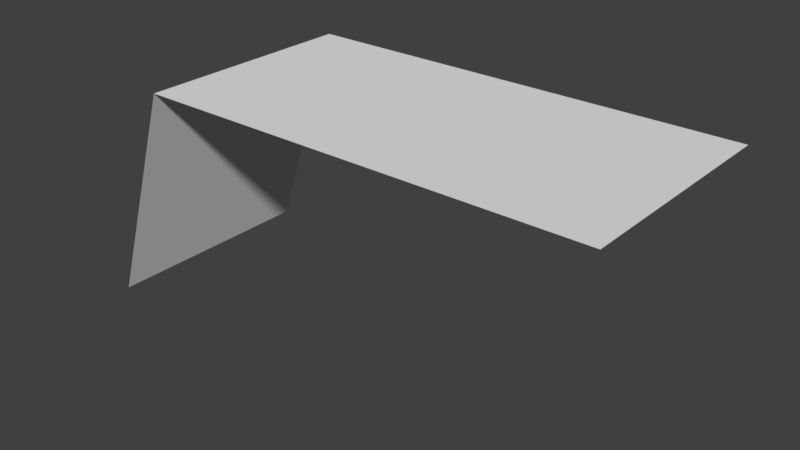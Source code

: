 # Source: lava--chase.blend  (saved by Blender 2.79.0; exported with 4.5.12 LTS)
import bpy
from mathutils import Matrix  # noqa: F401  (used for matrix-valued properties, if any)

bpy.ops.wm.read_factory_settings(use_empty=True)
scene = bpy.context.scene
scene.name = 'Scene'

# ---- collections
col_collection_1 = bpy.data.collections.new('Collection 1'); scene.collection.children.link(col_collection_1)

# ---- materials (node trees are filled in below, after node groups)
mat_surface_lava = bpy.data.materials.new('Surface Lava')
mat_surface_lava.alpha_threshold = 0.0
mat_surface_lava.use_transparent_shadow = False
mat_surface_lava.roughness = 0.5
mat_surface_lava.specular_intensity = 0.0

# ---- material node trees

# ---- world
world_world = bpy.data.worlds.new('World'); scene.world = world_world
world_world.color = (0.05088, 0.05088, 0.05088)
world_world.use_sun_shadow = False
world_world.sun_shadow_jitter_overblur = 0.0
world_world.cycles.sampling_method = 'MANUAL'

# ---- meshes
me_plane = bpy.data.meshes.new('Plane')
me_plane.from_pydata([(-6.0, -3.0, 0.0), (6.0, -3.0, 0.0), (-6.0, 3.0, 0.0), (6.0, 3.0, 0.0), (-8.0, -3.0, -6.0), (-8.0, 3.0, -6.0)], [], [(0, 1, 3, 2), (0, 2, 5, 4)])
_uv = me_plane.uv_layers.new(name='UVMap')
_uv.uv.foreach_set('vector', [3.0, 3.0, -3.0, 3.0, -3.0, -4.768e-07, 3.0, 4.768e-07, -1.0, -1.0, -1.0, 2.0, 2.0, 2.0, 2.0, -1.0])
me_plane.materials.append(mat_surface_lava)
me_plane.use_remesh_preserve_volume = False
me_plane.use_remesh_preserve_attributes = False
me_plane.use_mirror_vertex_groups = False
me_plane.update()

# ---- objects
ob_plane = bpy.data.objects.new('Plane', me_plane)

# ---- transforms, parenting, visibility, modifiers, constraints
ob_plane.location = (6.0, 0.0, 6.0)
ob_plane.lineart.crease_threshold = 0.0

# ---- collection membership
col_collection_1.objects.link(ob_plane)

# ---- scene / render settings (as saved in the file)
scene.frame_start = 1; scene.frame_end = 250; scene.frame_set(113)
scene.render.engine = 'BLENDER_EEVEE_NEXT'
scene.render.resolution_percentage = 50
scene.render.dither_intensity = 0.0
scene.cycles.use_denoising = False
scene.cycles.samples = 128
scene.cycles.sampling_pattern = 'TABULATED_SOBOL'
scene.cycles.use_adaptive_sampling = False
scene.cycles.use_light_tree = False
scene.cycles.blur_glossy = 0.0
scene.cycles.sample_clamp_indirect = 0.0
scene.view_settings.view_transform = 'Standard'
bpy.context.view_layer.update()

# ---- added for rendering (the .blend has no active camera and no usable light): camera, sun
cam_auto = bpy.data.cameras.new('AutoCamera')
cam_auto.lens = 50.0
cam_auto.sensor_width = 36.0
cam_auto.clip_end = 1000.0
ob_auto_camera = bpy.data.objects.new('AutoCamera', cam_auto)
scene.collection.objects.link(ob_auto_camera)
ob_auto_camera.location = (20.1466, -18.1759, 15.1173)
ob_auto_camera.rotation_euler = (1.09748, -7.21219e-08, 0.694738)
scene.camera = ob_auto_camera
light_auto_sun = bpy.data.lights.new('AutoSun', 'SUN')
light_auto_sun.energy = 3.0
light_auto_sun.angle = 0.0523599
ob_auto_sun = bpy.data.objects.new('AutoSun', light_auto_sun)
scene.collection.objects.link(ob_auto_sun)
ob_auto_sun.rotation_euler = (0.872665, 0.174533, 0.523599)
bpy.context.view_layer.update()
